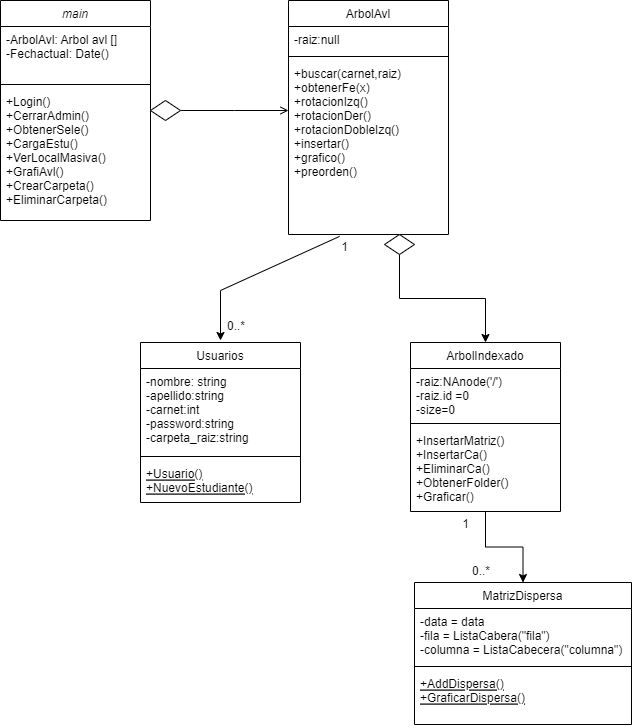

The diagram above was exported from draw.io. Its source (the exported page's mxGraphModel, read from the mxfile embedded in the PNG):
<mxGraphModel dx="880" dy="476" grid="0" gridSize="10" guides="1" tooltips="1" connect="1" arrows="1" fold="1" page="1" pageScale="1" pageWidth="827" pageHeight="1169" math="0" shadow="0">
  <root>
    <mxCell id="WIyWlLk6GJQsqaUBKTNV-0" />
    <mxCell id="WIyWlLk6GJQsqaUBKTNV-1" parent="WIyWlLk6GJQsqaUBKTNV-0" />
    <mxCell id="zkfFHV4jXpPFQw0GAbJ--0" value="main" style="swimlane;fontStyle=2;align=center;verticalAlign=top;childLayout=stackLayout;horizontal=1;startSize=26;horizontalStack=0;resizeParent=1;resizeLast=0;collapsible=1;marginBottom=0;rounded=0;shadow=0;strokeWidth=1;" parent="WIyWlLk6GJQsqaUBKTNV-1" vertex="1">
      <mxGeometry x="220" y="120" width="150" height="220" as="geometry">
        <mxRectangle x="230" y="140" width="160" height="26" as="alternateBounds" />
      </mxGeometry>
    </mxCell>
    <mxCell id="zkfFHV4jXpPFQw0GAbJ--1" value="-ArbolAvl: Arbol avl []&#10;-Fechactual: Date()" style="text;align=left;verticalAlign=top;spacingLeft=4;spacingRight=4;overflow=hidden;rotatable=0;points=[[0,0.5],[1,0.5]];portConstraint=eastwest;" parent="zkfFHV4jXpPFQw0GAbJ--0" vertex="1">
      <mxGeometry y="26" width="150" height="54" as="geometry" />
    </mxCell>
    <mxCell id="zkfFHV4jXpPFQw0GAbJ--4" value="" style="line;html=1;strokeWidth=1;align=left;verticalAlign=middle;spacingTop=-1;spacingLeft=3;spacingRight=3;rotatable=0;labelPosition=right;points=[];portConstraint=eastwest;" parent="zkfFHV4jXpPFQw0GAbJ--0" vertex="1">
      <mxGeometry y="80" width="150" height="8" as="geometry" />
    </mxCell>
    <mxCell id="zkfFHV4jXpPFQw0GAbJ--5" value="+Login()&#10;+CerrarAdmin()&#10;+ObtenerSele()&#10;+CargaEstu()&#10;+VerLocalMasiva()&#10;+GrafiAvl()&#10;+CrearCarpeta()&#10;+EliminarCarpeta()" style="text;align=left;verticalAlign=top;spacingLeft=4;spacingRight=4;overflow=hidden;rotatable=0;points=[[0,0.5],[1,0.5]];portConstraint=eastwest;" parent="zkfFHV4jXpPFQw0GAbJ--0" vertex="1">
      <mxGeometry y="88" width="150" height="132" as="geometry" />
    </mxCell>
    <mxCell id="zkfFHV4jXpPFQw0GAbJ--17" value="ArbolAvl" style="swimlane;fontStyle=0;align=center;verticalAlign=top;childLayout=stackLayout;horizontal=1;startSize=26;horizontalStack=0;resizeParent=1;resizeLast=0;collapsible=1;marginBottom=0;rounded=0;shadow=0;strokeWidth=1;" parent="WIyWlLk6GJQsqaUBKTNV-1" vertex="1">
      <mxGeometry x="508" y="120" width="160" height="234" as="geometry">
        <mxRectangle x="550" y="140" width="160" height="26" as="alternateBounds" />
      </mxGeometry>
    </mxCell>
    <mxCell id="zkfFHV4jXpPFQw0GAbJ--18" value="-raiz:null" style="text;align=left;verticalAlign=top;spacingLeft=4;spacingRight=4;overflow=hidden;rotatable=0;points=[[0,0.5],[1,0.5]];portConstraint=eastwest;" parent="zkfFHV4jXpPFQw0GAbJ--17" vertex="1">
      <mxGeometry y="26" width="160" height="26" as="geometry" />
    </mxCell>
    <mxCell id="zkfFHV4jXpPFQw0GAbJ--23" value="" style="line;html=1;strokeWidth=1;align=left;verticalAlign=middle;spacingTop=-1;spacingLeft=3;spacingRight=3;rotatable=0;labelPosition=right;points=[];portConstraint=eastwest;" parent="zkfFHV4jXpPFQw0GAbJ--17" vertex="1">
      <mxGeometry y="52" width="160" height="8" as="geometry" />
    </mxCell>
    <mxCell id="zkfFHV4jXpPFQw0GAbJ--24" value="+buscar(carnet,raiz)&#10;+obtenerFe(x)&#10;+rotacionIzq()&#10;+rotacionDer()&#10;+rotacionDobleIzq()&#10;+insertar()&#10;+grafico()&#10;+preorden()" style="text;align=left;verticalAlign=top;spacingLeft=4;spacingRight=4;overflow=hidden;rotatable=0;points=[[0,0.5],[1,0.5]];portConstraint=eastwest;" parent="zkfFHV4jXpPFQw0GAbJ--17" vertex="1">
      <mxGeometry y="60" width="160" height="174" as="geometry" />
    </mxCell>
    <mxCell id="zkfFHV4jXpPFQw0GAbJ--26" value="" style="endArrow=open;shadow=0;strokeWidth=1;rounded=0;endFill=1;edgeStyle=elbowEdgeStyle;elbow=vertical;startArrow=none;" parent="WIyWlLk6GJQsqaUBKTNV-1" source="M4DrnWHAPxlWghIJFe_S-14" target="zkfFHV4jXpPFQw0GAbJ--17" edge="1">
      <mxGeometry x="0.5" y="41" relative="1" as="geometry">
        <mxPoint x="380" y="192" as="sourcePoint" />
        <mxPoint x="540" y="192" as="targetPoint" />
        <mxPoint x="-40" y="32" as="offset" />
      </mxGeometry>
    </mxCell>
    <mxCell id="M4DrnWHAPxlWghIJFe_S-0" value="Usuarios" style="swimlane;fontStyle=0;align=center;verticalAlign=top;childLayout=stackLayout;horizontal=1;startSize=26;horizontalStack=0;resizeParent=1;resizeLast=0;collapsible=1;marginBottom=0;rounded=0;shadow=0;strokeWidth=1;" parent="WIyWlLk6GJQsqaUBKTNV-1" vertex="1">
      <mxGeometry x="360" y="462" width="160" height="160" as="geometry">
        <mxRectangle x="130" y="380" width="160" height="26" as="alternateBounds" />
      </mxGeometry>
    </mxCell>
    <mxCell id="M4DrnWHAPxlWghIJFe_S-1" value="-nombre: string&#10;-apellido:string&#10;-carnet:int&#10;-password:string&#10;-carpeta_raiz:string" style="text;align=left;verticalAlign=top;spacingLeft=4;spacingRight=4;overflow=hidden;rotatable=0;points=[[0,0.5],[1,0.5]];portConstraint=eastwest;" parent="M4DrnWHAPxlWghIJFe_S-0" vertex="1">
      <mxGeometry y="26" width="160" height="84" as="geometry" />
    </mxCell>
    <mxCell id="M4DrnWHAPxlWghIJFe_S-3" value="" style="line;html=1;strokeWidth=1;align=left;verticalAlign=middle;spacingTop=-1;spacingLeft=3;spacingRight=3;rotatable=0;labelPosition=right;points=[];portConstraint=eastwest;" parent="M4DrnWHAPxlWghIJFe_S-0" vertex="1">
      <mxGeometry y="110" width="160" height="8" as="geometry" />
    </mxCell>
    <mxCell id="M4DrnWHAPxlWghIJFe_S-4" value="+Usuario()&#10;+NuevoEstudiante()" style="text;align=left;verticalAlign=top;spacingLeft=4;spacingRight=4;overflow=hidden;rotatable=0;points=[[0,0.5],[1,0.5]];portConstraint=eastwest;fontStyle=4" parent="M4DrnWHAPxlWghIJFe_S-0" vertex="1">
      <mxGeometry y="118" width="160" height="42" as="geometry" />
    </mxCell>
    <mxCell id="M4DrnWHAPxlWghIJFe_S-6" value="MatrizDispersa" style="swimlane;fontStyle=0;align=center;verticalAlign=top;childLayout=stackLayout;horizontal=1;startSize=26;horizontalStack=0;resizeParent=1;resizeLast=0;collapsible=1;marginBottom=0;rounded=0;shadow=0;strokeWidth=1;" parent="WIyWlLk6GJQsqaUBKTNV-1" vertex="1">
      <mxGeometry x="634" y="702" width="217" height="142" as="geometry">
        <mxRectangle x="130" y="380" width="160" height="26" as="alternateBounds" />
      </mxGeometry>
    </mxCell>
    <mxCell id="M4DrnWHAPxlWghIJFe_S-7" value="-data = data&#10;-fila = ListaCabera(&quot;fila&quot;)&#10;-columna = ListaCabecera(&quot;columna&quot;)" style="text;align=left;verticalAlign=top;spacingLeft=4;spacingRight=4;overflow=hidden;rotatable=0;points=[[0,0.5],[1,0.5]];portConstraint=eastwest;" parent="M4DrnWHAPxlWghIJFe_S-6" vertex="1">
      <mxGeometry y="26" width="217" height="54" as="geometry" />
    </mxCell>
    <mxCell id="M4DrnWHAPxlWghIJFe_S-8" value="" style="line;html=1;strokeWidth=1;align=left;verticalAlign=middle;spacingTop=-1;spacingLeft=3;spacingRight=3;rotatable=0;labelPosition=right;points=[];portConstraint=eastwest;" parent="M4DrnWHAPxlWghIJFe_S-6" vertex="1">
      <mxGeometry y="80" width="217" height="8" as="geometry" />
    </mxCell>
    <mxCell id="M4DrnWHAPxlWghIJFe_S-9" value="+AddDispersa()&#10;+GraficarDispersa()" style="text;align=left;verticalAlign=top;spacingLeft=4;spacingRight=4;overflow=hidden;rotatable=0;points=[[0,0.5],[1,0.5]];portConstraint=eastwest;fontStyle=4" parent="M4DrnWHAPxlWghIJFe_S-6" vertex="1">
      <mxGeometry y="88" width="217" height="54" as="geometry" />
    </mxCell>
    <mxCell id="M4DrnWHAPxlWghIJFe_S-22" style="edgeStyle=orthogonalEdgeStyle;rounded=0;orthogonalLoop=1;jettySize=auto;html=1;entryX=0.5;entryY=0;entryDx=0;entryDy=0;" parent="WIyWlLk6GJQsqaUBKTNV-1" source="M4DrnWHAPxlWghIJFe_S-10" target="M4DrnWHAPxlWghIJFe_S-6" edge="1">
      <mxGeometry relative="1" as="geometry" />
    </mxCell>
    <mxCell id="M4DrnWHAPxlWghIJFe_S-10" value="ArbolIndexado" style="swimlane;fontStyle=0;align=center;verticalAlign=top;childLayout=stackLayout;horizontal=1;startSize=26;horizontalStack=0;resizeParent=1;resizeLast=0;collapsible=1;marginBottom=0;rounded=0;shadow=0;strokeWidth=1;" parent="WIyWlLk6GJQsqaUBKTNV-1" vertex="1">
      <mxGeometry x="630" y="462" width="150" height="169" as="geometry">
        <mxRectangle x="130" y="380" width="160" height="26" as="alternateBounds" />
      </mxGeometry>
    </mxCell>
    <mxCell id="M4DrnWHAPxlWghIJFe_S-11" value="-raiz:NAnode('/')&#10;-raiz.id =0&#10;-size=0" style="text;align=left;verticalAlign=top;spacingLeft=4;spacingRight=4;overflow=hidden;rotatable=0;points=[[0,0.5],[1,0.5]];portConstraint=eastwest;" parent="M4DrnWHAPxlWghIJFe_S-10" vertex="1">
      <mxGeometry y="26" width="150" height="51" as="geometry" />
    </mxCell>
    <mxCell id="M4DrnWHAPxlWghIJFe_S-12" value="" style="line;html=1;strokeWidth=1;align=left;verticalAlign=middle;spacingTop=-1;spacingLeft=3;spacingRight=3;rotatable=0;labelPosition=right;points=[];portConstraint=eastwest;" parent="M4DrnWHAPxlWghIJFe_S-10" vertex="1">
      <mxGeometry y="77" width="150" height="8" as="geometry" />
    </mxCell>
    <mxCell id="M4DrnWHAPxlWghIJFe_S-13" value="+InsertarMatriz()&#10;+InsertarCa()&#10;+EliminarCa()&#10;+ObtenerFolder()&#10;+Graficar()&#10;" style="text;align=left;verticalAlign=top;spacingLeft=4;spacingRight=4;overflow=hidden;rotatable=0;points=[[0,0.5],[1,0.5]];portConstraint=eastwest;" parent="M4DrnWHAPxlWghIJFe_S-10" vertex="1">
      <mxGeometry y="85" width="150" height="84" as="geometry" />
    </mxCell>
    <mxCell id="M4DrnWHAPxlWghIJFe_S-15" value="" style="endArrow=none;shadow=0;strokeWidth=1;rounded=0;endFill=1;edgeStyle=elbowEdgeStyle;elbow=vertical;" parent="WIyWlLk6GJQsqaUBKTNV-1" source="zkfFHV4jXpPFQw0GAbJ--0" target="M4DrnWHAPxlWghIJFe_S-14" edge="1">
      <mxGeometry x="0.5" y="41" relative="1" as="geometry">
        <mxPoint x="370" y="230" as="sourcePoint" />
        <mxPoint x="508" y="230" as="targetPoint" />
        <mxPoint x="-40" y="32" as="offset" />
      </mxGeometry>
    </mxCell>
    <mxCell id="M4DrnWHAPxlWghIJFe_S-14" value="" style="rhombus;whiteSpace=wrap;html=1;" parent="WIyWlLk6GJQsqaUBKTNV-1" vertex="1">
      <mxGeometry x="370" y="220" width="30" height="20" as="geometry" />
    </mxCell>
    <mxCell id="M4DrnWHAPxlWghIJFe_S-21" style="edgeStyle=orthogonalEdgeStyle;rounded=0;orthogonalLoop=1;jettySize=auto;html=1;entryX=0.5;entryY=0;entryDx=0;entryDy=0;" parent="WIyWlLk6GJQsqaUBKTNV-1" source="M4DrnWHAPxlWghIJFe_S-20" target="M4DrnWHAPxlWghIJFe_S-10" edge="1">
      <mxGeometry relative="1" as="geometry" />
    </mxCell>
    <mxCell id="M4DrnWHAPxlWghIJFe_S-20" value="" style="rhombus;whiteSpace=wrap;html=1;" parent="WIyWlLk6GJQsqaUBKTNV-1" vertex="1">
      <mxGeometry x="604" y="354" width="30" height="20" as="geometry" />
    </mxCell>
    <mxCell id="M4DrnWHAPxlWghIJFe_S-23" value="" style="endArrow=classic;html=1;rounded=0;exitX=0.319;exitY=1.011;exitDx=0;exitDy=0;exitPerimeter=0;" parent="WIyWlLk6GJQsqaUBKTNV-1" source="zkfFHV4jXpPFQw0GAbJ--24" edge="1">
      <mxGeometry width="50" height="50" relative="1" as="geometry">
        <mxPoint x="390" y="600" as="sourcePoint" />
        <mxPoint x="440" y="460" as="targetPoint" />
        <Array as="points">
          <mxPoint x="440" y="410" />
        </Array>
      </mxGeometry>
    </mxCell>
    <mxCell id="M4DrnWHAPxlWghIJFe_S-27" value="1" style="resizable=0;align=right;verticalAlign=bottom;labelBackgroundColor=none;fontSize=12;" parent="WIyWlLk6GJQsqaUBKTNV-1" connectable="0" vertex="1">
      <mxGeometry x="743" y="151" as="geometry">
        <mxPoint x="-174" y="224" as="offset" />
      </mxGeometry>
    </mxCell>
    <mxCell id="M4DrnWHAPxlWghIJFe_S-28" value="1" style="resizable=0;align=right;verticalAlign=bottom;labelBackgroundColor=none;fontSize=12;" parent="WIyWlLk6GJQsqaUBKTNV-1" connectable="0" vertex="1">
      <mxGeometry x="864" y="428" as="geometry">
        <mxPoint x="-174" y="224" as="offset" />
      </mxGeometry>
    </mxCell>
    <mxCell id="M4DrnWHAPxlWghIJFe_S-29" value="0..*" style="resizable=0;align=right;verticalAlign=bottom;labelBackgroundColor=none;fontSize=12;" parent="WIyWlLk6GJQsqaUBKTNV-1" connectable="0" vertex="1">
      <mxGeometry x="640" y="230" as="geometry">
        <mxPoint x="-174" y="224" as="offset" />
      </mxGeometry>
    </mxCell>
    <mxCell id="M4DrnWHAPxlWghIJFe_S-30" value="0..*" style="resizable=0;align=right;verticalAlign=bottom;labelBackgroundColor=none;fontSize=12;" parent="WIyWlLk6GJQsqaUBKTNV-1" connectable="0" vertex="1">
      <mxGeometry x="885" y="475" as="geometry">
        <mxPoint x="-174" y="224" as="offset" />
      </mxGeometry>
    </mxCell>
  </root>
</mxGraphModel>